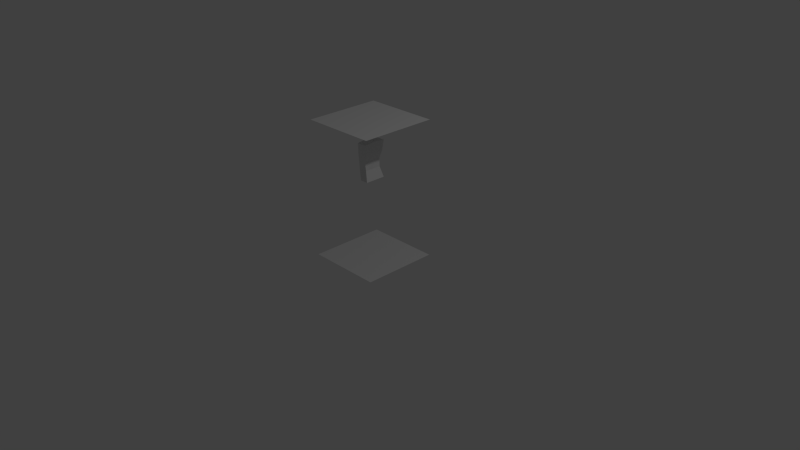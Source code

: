 # Source: mirrorman-backup.blend  (saved by Blender 2.67.0; exported with 4.5.12 LTS)
import bpy
from mathutils import Matrix  # noqa: F401  (used for matrix-valued properties, if any)

bpy.ops.wm.read_factory_settings(use_empty=True)
scene = bpy.context.scene
scene.name = 'Scene'

# ---- collections
col_collection_1 = bpy.data.collections.new('Collection 1'); scene.collection.children.link(col_collection_1)

# ---- materials (node trees are filled in below, after node groups)
mat_material = bpy.data.materials.new('Material')
mat_material.alpha_threshold = 0.0
mat_material.use_transparent_shadow = False
mat_material.roughness = 0.5
mat_material.line_color = (0.0, 0.0, 0.0, 1.0)

# ---- material node trees

# ---- world
world_world = bpy.data.worlds.new('World'); scene.world = world_world
world_world.color = (0.05088, 0.05088, 0.05088)
world_world.use_sun_shadow = False
world_world.sun_shadow_jitter_overblur = 0.0
world_world.cycles.sampling_method = 'MANUAL'
world_world.cycles.sample_map_resolution = 256

# ---- cameras
cam_camera = bpy.data.cameras.new('Camera')
cam_camera.clip_end = 100.0
cam_camera.lens = 35.0
cam_camera.sensor_width = 32.0
cam_camera.sensor_height = 18.0
cam_camera.ortho_scale = 7.314
cam_camera.dof.focus_distance = 0.0
cam_camera.dof.aperture_fstop = 128.0

# ---- lights
light_lamp = bpy.data.lights.new('Lamp', 'POINT')
light_lamp.transmission_factor = 0.0
light_lamp.cutoff_distance = 30.0
light_lamp.energy = 100.0
light_lamp.shadow_buffer_clip_start = 1.001
light_lamp.shadow_soft_size = 0.1
light_lamp.shadow_maximum_resolution = 0.006
light_lamp.use_absolute_resolution = True
light_lamp.cycles.use_multiple_importance_sampling = False

# ---- meshes
me_cube_001 = bpy.data.meshes.new('Cube.001')
me_cube_001.from_pydata([(0.07347, 0.4439, 0.418), (-0.156, 0.5209, -0.5169), (0.2694, 0.5209, -0.5169), (-0.3305, 0.4439, 0.418), (-0.3578, 0.0, 0.8112), (-0.2287, 0.5657, 1.323), (0.2694, 0.5657, 1.323), (0.2345, 0.0, 0.8112), (-0.3316, 0.4222, -0.008364), (0.201, 0.506, 0.7687), (0.1051, 0.4222, -0.008364), (-0.2953, 0.506, 0.7687), (-0.2577, 0.1279, 1.375), (0.2694, 0.1506, -0.5169), (-0.3894, 0.0, 0.4414), (0.09583, 0.0, 0.4414), (0.2932, 0.1635, 1.375), (-0.3873, 0.08641, -0.008364), (0.08937, 0.1283, 0.4346), (-0.3724, 0.09267, 0.4346), (0.2694, 0.0, -0.5169), (0.3029, 0.0, 1.396), (-0.2694, 0.0, -0.6806), (-0.2694, 0.0, 1.396), (0.1051, 0.122, -0.008364), (-0.2366, 0.1506, -0.6333), (0.1051, 0.0, -0.008364), (-0.4099, 0.0, -0.008364), (-0.3398, 0.1106, 0.7989), (0.2248, 0.1462, 0.7989)], [], [(17, 8, 1, 25), (8, 10, 2, 1), (6, 16, 29, 9), (11, 9, 0, 3), (25, 1, 2, 13), (16, 6, 5, 12), (19, 3, 8, 17), (3, 0, 10, 8), (14, 19, 17, 27), (27, 17, 25, 22), (28, 11, 3, 19), (16, 21, 7, 29), (29, 7, 15, 18), (21, 16, 12, 23), (5, 6, 9, 11), (12, 5, 11, 28), (24, 26, 20, 13), (18, 15, 26, 24), (0, 18, 24, 10), (4, 28, 19, 14), (10, 24, 13, 2), (22, 25, 13, 20), (23, 12, 28, 4), (9, 29, 18, 0)])
me_cube_001.use_remesh_preserve_volume = False
me_cube_001.use_remesh_preserve_attributes = False
me_cube_001.use_mirror_vertex_groups = False
me_cube_001.update()
me_cube = bpy.data.meshes.new('Cube')
me_cube.from_pydata([(0.5042, 0.5042, -0.005824), (0.5042, -0.5042, -0.005824), (-0.5042, -0.5042, -0.005824), (-0.5042, 0.5042, -0.005824), (0.5042, 0.5042, 1.823), (0.5042, -0.5042, 1.823), (-0.5042, -0.5042, 1.823), (-0.5042, 0.5042, 1.823)], [(0, 4), (1, 5), (2, 6), (3, 7)], [(0, 1, 2, 3), (4, 7, 6, 5)])
me_cube.materials.append(mat_material)
me_cube.use_remesh_preserve_volume = False
me_cube.use_remesh_preserve_attributes = False
me_cube.use_mirror_vertex_groups = False
me_cube.update()

# ---- objects
ob_cube_001 = bpy.data.objects.new('Cube.001', me_cube_001)
ob_cube = bpy.data.objects.new('Cube', me_cube)
ob_lamp = bpy.data.objects.new('Lamp', light_lamp)
ob_camera = bpy.data.objects.new('Camera', cam_camera)

# ---- transforms, parenting, visibility, modifiers, constraints
ob_cube_001.location = (0.0, 0.0, 1.198)
ob_cube_001.scale = (0.2633, 0.2633, 0.2633)
ob_cube_001.lineart.crease_threshold = 0.0
_m = ob_cube_001.modifiers.new('Mirror', 'MIRROR')
_m.use_axis = (False, True, False)
_m.use_clip = True
ob_cube.location = (0.0, 0.0, 0.0)
ob_cube.lock_rotations_4d = False
ob_cube.empty_display_type = 'ARROWS'
ob_cube.lineart.crease_threshold = 0.0
ob_lamp.location = (4.076, 1.005, 5.904)
ob_lamp.rotation_euler = (0.6503, 0.05522, 1.866)
ob_lamp.lock_rotations_4d = False
ob_lamp.empty_display_type = 'ARROWS'
ob_lamp.color = (0.0, 0.0, 0.0, 0.0)
ob_lamp.lineart.crease_threshold = 0.0
ob_camera.location = (7.481, -6.508, 5.344)
ob_camera.rotation_euler = (1.109, 0.01082, 0.8149)
ob_camera.lock_rotations_4d = False
ob_camera.empty_display_type = 'ARROWS'
ob_camera.color = (0.0, 0.0, 0.0, 0.0)
ob_camera.display_type = 'WIRE'
ob_camera.lineart.crease_threshold = 0.0

# ---- collection membership
col_collection_1.objects.link(ob_cube_001)
col_collection_1.objects.link(ob_cube)
col_collection_1.objects.link(ob_lamp)
col_collection_1.objects.link(ob_camera)

# ---- scene / render settings (as saved in the file)
scene.camera = ob_camera
scene.frame_start = 1; scene.frame_end = 250; scene.frame_set(1)
scene.render.engine = 'BLENDER_EEVEE_NEXT'
scene.render.image_settings.color_mode = 'RGB'
scene.render.image_settings.compression = 90
scene.render.resolution_percentage = 50
scene.render.dither_intensity = 0.0
scene.cycles.use_denoising = False
scene.cycles.samples = 10
scene.cycles.sampling_pattern = 'TABULATED_SOBOL'
scene.cycles.light_sampling_threshold = 0.0
scene.cycles.use_adaptive_sampling = False
scene.cycles.use_light_tree = False
scene.cycles.blur_glossy = 0.0
scene.cycles.volume_bounces = 1
scene.cycles.pixel_filter_type = 'GAUSSIAN'
scene.cycles.sample_clamp_indirect = 0.0
scene.view_settings.view_transform = 'Standard'
bpy.context.view_layer.update()
